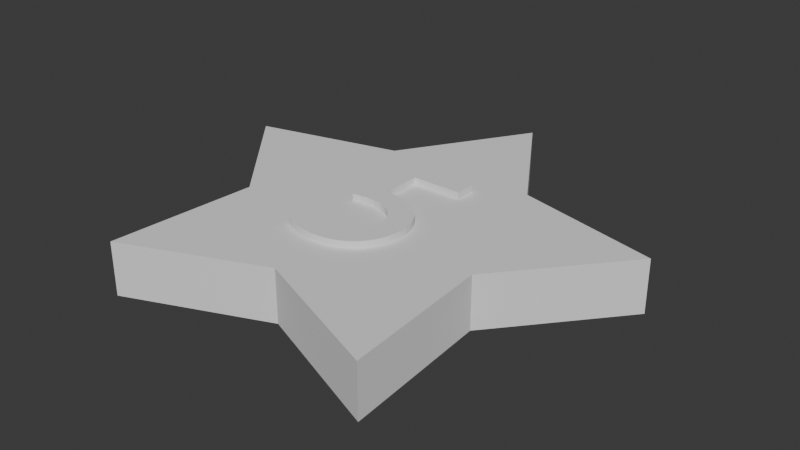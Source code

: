 # Source: Ster5.blend  (saved by Blender 4.3.34; exported with 4.5.12 LTS)
import bpy
from mathutils import Matrix  # noqa: F401  (used for matrix-valued properties, if any)

bpy.ops.wm.read_factory_settings(use_empty=True)
scene = bpy.context.scene
scene.name = 'Scene'

# ---- collections
col_collection = bpy.data.collections.new('Collection'); scene.collection.children.link(col_collection)

# ---- world
world_world = bpy.data.worlds.new('World'); scene.world = world_world
world_world.use_nodes = True; world_world.node_tree.nodes.clear()
_N = world_world.node_tree.nodes; _L = world_world.node_tree.links
n0 = _N.new('ShaderNodeOutputWorld'); n0.name = 'World Output'; n0.location = (300, 300)
n1 = _N.new('ShaderNodeBackground'); n1.name = 'Background'; n1.location = (10, 300)
n1.inputs[0].default_value = (0.05088, 0.05088, 0.05088, 1.0)
_L.new(n1.outputs[0], n0.inputs[0])
n0.is_active_output = True
world_world.color = (0.05088, 0.05088, 0.05088)
world_world.sun_shadow_jitter_overblur = 0.0

# ---- meshes
me_circle = bpy.data.meshes.new('Circle')
me_circle.from_pydata([(0.0, 1.0, 0.0), (-0.3353, 0.4615, 0.0), (-0.9511, 0.309, 0.0), (-0.5425, -0.1763, 0.0), (-0.5878, -0.809, 0.0), (6.214e-09, -0.5704, 0.0), (0.5878, -0.809, 0.0), (0.5425, -0.1763, 0.0), (0.9511, 0.309, 0.0), (0.3353, 0.4615, 0.0), (0.0, 1.0, 0.2229), (-0.3353, 0.4615, 0.2229), (-0.9511, 0.309, 0.2229), (-0.5425, -0.1763, 0.2229), (-0.5878, -0.809, 0.2229), (6.214e-09, -0.5704, 0.2229), (0.5878, -0.809, 0.2229), (0.5425, -0.1763, 0.2229), (0.9511, 0.309, 0.2229), (0.3353, 0.4615, 0.2229)], [], [(1, 0, 9, 8, 7, 6, 5, 4, 3, 2), (11, 12, 13, 14, 15, 16, 17, 18, 19, 10), (5, 6, 16, 15), (2, 3, 13, 12), (9, 0, 10, 19), (6, 7, 17, 16), (3, 4, 14, 13), (0, 1, 11, 10), (7, 8, 18, 17), (4, 5, 15, 14), (1, 2, 12, 11), (8, 9, 19, 18)])
_uv = me_circle.uv_layers.new(name='UVMap')
_uv.uv.foreach_set('vector', [0.0, 0.0, 0.0, 0.0, 0.0, 0.0, 0.0, 0.0, 0.0, 0.0, 0.0, 0.0, 0.0, 0.0, 0.0, 0.0, 0.0, 0.0, 0.0, 0.0, 0.0, 0.0, 0.0, 0.0, 0.0, 0.0, 0.0, 0.0, 0.0, 0.0, 0.0, 0.0, 0.0, 0.0, 0.0, 0.0, 0.0, 0.0, 0.0, 0.0, 0.0, 0.0, 0.0, 0.0, 0.0, 0.0, 0.0, 0.0, 0.0, 0.0, 0.0, 0.0, 0.0, 0.0, 0.0, 0.0, 0.0, 0.0, 0.0, 0.0, 0.0, 0.0, 0.0, 0.0, 0.0, 0.0, 0.0, 0.0, 0.0, 0.0, 0.0, 0.0, 0.0, 0.0, 0.0, 0.0, 0.0, 0.0, 0.0, 0.0, 0.0, 0.0, 0.0, 0.0, 0.0, 0.0, 0.0, 0.0, 0.0, 0.0, 0.0, 0.0, 0.0, 0.0, 0.0, 0.0, 0.0, 0.0, 0.0, 0.0, 0.0, 0.0, 0.0, 0.0, 0.0, 0.0, 0.0, 0.0, 0.0, 0.0, 0.0, 0.0, 0.0, 0.0, 0.0, 0.0, 0.0, 0.0, 0.0, 0.0])
me_circle.update()
me_text_004 = bpy.data.meshes.new('Text.004')
me_text_004.from_pydata([(0.1545, 0.4973, -0.01399), (-0.1485, 0.4973, -0.01399), (-0.1485, 0.1423, -0.01399), (-0.1123, 0.1491, -0.01399), (-0.07871, 0.1519, -0.01399), (-0.04787, 0.1509, -0.01399), (-0.01987, 0.1465, -0.01399), (0.005205, 0.1389, -0.01399), (0.02725, 0.1284, -0.01399), (0.04617, 0.1153, -0.01399), (0.06187, 0.1, -0.01399), (0.07425, 0.08277, -0.01399), (0.08321, 0.06385, -0.01399), (0.08866, 0.04358, -0.01399), (0.0905, 0.02225, -0.01399), (0.0892, 0.005756, -0.01399), (0.0854, -0.01012, -0.01399), (0.0793, -0.02523, -0.01399), (0.07106, -0.03942, -0.01399), (0.06086, -0.05252, -0.01399), (0.04888, -0.06437, -0.01399), (0.03529, -0.07484, -0.01399), (0.02028, -0.08375, -0.01399), (0.004017, -0.09095, -0.01399), (-0.01332, -0.09629, -0.01399), (-0.03155, -0.09961, -0.01399), (-0.0505, -0.1007, -0.01399), (-0.063, -0.1004, -0.01399), (-0.07549, -0.09934, -0.01399), (-0.08798, -0.09758, -0.01399), (-0.1005, -0.09512, -0.01399), (-0.1129, -0.09197, -0.01399), (-0.1254, -0.08812, -0.01399), (-0.1378, -0.08359, -0.01399), (-0.1502, -0.07838, -0.01399), (-0.1626, -0.07248, -0.01399), (-0.1749, -0.06591, -0.01399), (-0.1872, -0.05867, -0.01399), (-0.1995, -0.05075, -0.01399), (-0.1995, -0.1517, -0.01399), (-0.185, -0.1589, -0.01399), (-0.1709, -0.1653, -0.01399), (-0.1571, -0.171, -0.01399), (-0.1436, -0.176, -0.01399), (-0.1303, -0.1803, -0.01399), (-0.117, -0.184, -0.01399), (-0.1037, -0.1871, -0.01399), (-0.09039, -0.1895, -0.01399), (-0.07687, -0.1914, -0.01399), (-0.06311, -0.1927, -0.01399), (-0.04901, -0.1935, -0.01399), (-0.0345, -0.1937, -0.01399), (-0.003012, -0.1919, -0.01399), (0.02681, -0.1864, -0.01399), (0.05477, -0.1774, -0.01399), (0.08065, -0.1652, -0.01399), (0.1043, -0.15, -0.01399), (0.1254, -0.132, -0.01399), (0.1438, -0.1113, -0.01399), (0.1594, -0.08827, -0.01399), (0.1718, -0.06297, -0.01399), (0.1809, -0.03565, -0.01399), (0.1866, -0.006508, -0.01399), (0.1885, 0.02425, -0.01399), (0.1866, 0.0551, -0.01399), (0.1808, 0.08448, -0.01399), (0.1714, 0.1121, -0.01399), (0.1584, 0.1377, -0.01399), (0.142, 0.1611, -0.01399), (0.1223, 0.1819, -0.01399), (0.09929, 0.1999, -0.01399), (0.07324, 0.2148, -0.01399), (0.04422, 0.2263, -0.01399), (0.01234, 0.2343, -0.01399), (-0.02227, 0.2383, -0.01399), (-0.0595, 0.2383, -0.01399), (-0.0595, 0.4093, -0.01399), (0.1545, 0.4093, -0.01399), (0.1545, 0.4973, 0.02798), (-0.1485, 0.4973, 0.02798), (-0.1485, 0.1423, 0.02798), (-0.1123, 0.1491, 0.02798), (-0.07871, 0.1519, 0.02798), (-0.04787, 0.1509, 0.02798), (-0.01987, 0.1465, 0.02798), (0.005205, 0.1389, 0.02798), (0.02725, 0.1284, 0.02798), (0.04617, 0.1153, 0.02798), (0.06187, 0.1, 0.02798), (0.07425, 0.08277, 0.02798), (0.08321, 0.06385, 0.02798), (0.08866, 0.04358, 0.02798), (0.0905, 0.02225, 0.02798), (0.0892, 0.005756, 0.02798), (0.0854, -0.01012, 0.02798), (0.0793, -0.02523, 0.02798), (0.07106, -0.03942, 0.02798), (0.06086, -0.05252, 0.02798), (0.04888, -0.06437, 0.02798), (0.03529, -0.07484, 0.02798), (0.02028, -0.08375, 0.02798), (0.004017, -0.09095, 0.02798), (-0.01332, -0.09629, 0.02798), (-0.03155, -0.09961, 0.02798), (-0.0505, -0.1007, 0.02798), (-0.063, -0.1004, 0.02798), (-0.07549, -0.09934, 0.02798), (-0.08798, -0.09758, 0.02798), (-0.1005, -0.09512, 0.02798), (-0.1129, -0.09197, 0.02798), (-0.1254, -0.08812, 0.02798), (-0.1378, -0.08359, 0.02798), (-0.1502, -0.07838, 0.02798), (-0.1626, -0.07248, 0.02798), (-0.1749, -0.06591, 0.02798), (-0.1872, -0.05867, 0.02798), (-0.1995, -0.05075, 0.02798), (-0.1995, -0.1517, 0.02798), (-0.185, -0.1589, 0.02798), (-0.1709, -0.1653, 0.02798), (-0.1571, -0.171, 0.02798), (-0.1436, -0.176, 0.02798), (-0.1303, -0.1803, 0.02798), (-0.117, -0.184, 0.02798), (-0.1037, -0.1871, 0.02798), (-0.09039, -0.1895, 0.02798), (-0.07687, -0.1914, 0.02798), (-0.06311, -0.1927, 0.02798), (-0.04901, -0.1935, 0.02798), (-0.0345, -0.1937, 0.02798), (-0.003012, -0.1919, 0.02798), (0.02681, -0.1864, 0.02798), (0.05477, -0.1774, 0.02798), (0.08065, -0.1652, 0.02798), (0.1043, -0.15, 0.02798), (0.1254, -0.132, 0.02798), (0.1438, -0.1113, 0.02798), (0.1594, -0.08827, 0.02798), (0.1718, -0.06297, 0.02798), (0.1809, -0.03565, 0.02798), (0.1866, -0.006508, 0.02798), (0.1885, 0.02425, 0.02798), (0.1866, 0.0551, 0.02798), (0.1808, 0.08448, 0.02798), (0.1714, 0.1121, 0.02798), (0.1584, 0.1377, 0.02798), (0.142, 0.1611, 0.02798), (0.1223, 0.1819, 0.02798), (0.09929, 0.1999, 0.02798), (0.07324, 0.2148, 0.02798), (0.04422, 0.2263, 0.02798), (0.01234, 0.2343, 0.02798), (-0.02227, 0.2383, 0.02798), (-0.0595, 0.2383, 0.02798), (-0.0595, 0.4093, 0.02798), (0.1545, 0.4093, 0.02798)], [], [(2, 1, 76), (76, 1, 0), (76, 0, 77), (2, 76, 75), (75, 74, 73), (2, 75, 73), (2, 73, 72), (2, 72, 71), (2, 71, 70), (2, 70, 3), (3, 70, 69), (3, 69, 4), (4, 69, 68), (4, 68, 5), (5, 68, 67), (6, 5, 67), (7, 6, 67), (8, 7, 67), (8, 67, 66), (9, 8, 66), (10, 9, 66), (10, 66, 65), (11, 10, 65), (11, 65, 64), (12, 11, 64), (13, 12, 64), (13, 64, 63), (14, 13, 63), (14, 63, 62), (15, 14, 62), (16, 15, 62), (16, 62, 61), (17, 16, 61), (18, 17, 61), (18, 61, 60), (19, 18, 60), (39, 38, 37), (20, 19, 60), (39, 37, 36), (20, 60, 59), (21, 20, 59), (39, 36, 35), (39, 35, 34), (22, 21, 59), (39, 34, 33), (39, 33, 32), (23, 22, 59), (39, 32, 31), (23, 59, 58), (24, 23, 58), (39, 31, 30), (39, 30, 29), (25, 24, 58), (39, 29, 28), (39, 28, 27), (26, 25, 58), (39, 27, 26), (39, 26, 58), (39, 58, 57), (39, 57, 56), (39, 56, 55), (40, 39, 55), (41, 40, 55), (41, 55, 54), (42, 41, 54), (43, 42, 54), (44, 43, 54), (44, 54, 53), (45, 44, 53), (46, 45, 53), (46, 53, 52), (47, 46, 52), (48, 47, 52), (49, 48, 52), (49, 52, 51), (50, 49, 51), (80, 154, 79), (154, 78, 79), (154, 155, 78), (80, 153, 154), (153, 151, 152), (80, 151, 153), (80, 150, 151), (80, 149, 150), (80, 148, 149), (80, 81, 148), (81, 147, 148), (81, 82, 147), (82, 146, 147), (82, 83, 146), (83, 145, 146), (84, 145, 83), (85, 145, 84), (86, 145, 85), (86, 144, 145), (87, 144, 86), (88, 144, 87), (88, 143, 144), (89, 143, 88), (89, 142, 143), (90, 142, 89), (91, 142, 90), (91, 141, 142), (92, 141, 91), (92, 140, 141), (93, 140, 92), (94, 140, 93), (94, 139, 140), (95, 139, 94), (96, 139, 95), (96, 138, 139), (97, 138, 96), (117, 115, 116), (98, 138, 97), (117, 114, 115), (98, 137, 138), (99, 137, 98), (117, 113, 114), (117, 112, 113), (100, 137, 99), (117, 111, 112), (117, 110, 111), (101, 137, 100), (117, 109, 110), (101, 136, 137), (102, 136, 101), (117, 108, 109), (117, 107, 108), (103, 136, 102), (117, 106, 107), (117, 105, 106), (104, 136, 103), (117, 104, 105), (117, 136, 104), (117, 135, 136), (117, 134, 135), (117, 133, 134), (118, 133, 117), (119, 133, 118), (119, 132, 133), (120, 132, 119), (121, 132, 120), (122, 132, 121), (122, 131, 132), (123, 131, 122), (124, 131, 123), (124, 130, 131), (125, 130, 124), (126, 130, 125), (127, 130, 126), (127, 129, 130), (128, 129, 127), (68, 69, 147, 146), (42, 43, 121, 120), (1, 2, 80, 79), (29, 30, 108, 107), (36, 37, 115, 114), (4, 5, 83, 82), (24, 25, 103, 102), (63, 64, 142, 141), (43, 44, 122, 121), (59, 60, 138, 137), (13, 14, 92, 91), (20, 21, 99, 98), (67, 68, 146, 145), (0, 1, 79, 78), (28, 29, 107, 106), (5, 6, 84, 83), (53, 54, 132, 131), (76, 77, 155, 154), (62, 63, 141, 140), (44, 45, 123, 122), (77, 0, 78, 155), (27, 28, 106, 105), (35, 36, 114, 113), (14, 15, 93, 92), (6, 7, 85, 84), (25, 26, 104, 103), (45, 46, 124, 123), (75, 76, 154, 153), (34, 35, 113, 112), (15, 16, 94, 93), (7, 8, 86, 85), (74, 75, 153, 152), (21, 22, 100, 99), (26, 27, 105, 104), (52, 53, 131, 130), (73, 74, 152, 151), (61, 62, 140, 139), (66, 67, 145, 144), (46, 47, 125, 124), (33, 34, 112, 111), (16, 17, 95, 94), (8, 9, 87, 86), (57, 58, 136, 135), (47, 48, 126, 125), (72, 73, 151, 150), (32, 33, 111, 110), (17, 18, 96, 95), (9, 10, 88, 87), (56, 57, 135, 134), (22, 23, 101, 100), (48, 49, 127, 126), (71, 72, 150, 149), (55, 56, 134, 133), (60, 61, 139, 138), (65, 66, 144, 143), (70, 71, 149, 148), (39, 40, 118, 117), (31, 32, 110, 109), (18, 19, 97, 96), (10, 11, 89, 88), (51, 52, 130, 129), (2, 3, 81, 80), (49, 50, 128, 127), (40, 41, 119, 118), (58, 59, 137, 136), (38, 39, 117, 116), (50, 51, 129, 128), (23, 24, 102, 101), (64, 65, 143, 142), (69, 70, 148, 147), (37, 38, 116, 115), (11, 12, 90, 89), (3, 4, 82, 81), (54, 55, 133, 132), (19, 20, 98, 97), (41, 42, 120, 119), (30, 31, 109, 108), (12, 13, 91, 90)])
_uv = me_text_004.uv_layers.new(name='UVMap')
_uv.uv.foreach_set('vector', [0.02597, 0.0, 0.01299, 0.0, 0.987, 0.0, 0.987, 0.0, 0.01299, 0.0, 0.0, 0.0, 0.987, 0.0, 0.0, 0.0, 1.0, 0.0, 0.02597, 0.0, 0.987, 0.0, 0.974, 0.0, 0.974, 0.0, 0.961, 0.0, 0.9481, 0.0, 0.02597, 0.0, 0.974, 0.0, 0.9481, 0.0, 0.02597, 0.0, 0.9481, 0.0, 0.9351, 0.0, 0.02597, 0.0, 0.9351, 0.0, 0.9221, 0.0, 0.02597, 0.0, 0.9221, 0.0, 0.9091, 0.0, 0.02597, 0.0, 0.9091, 0.0, 0.03896, 0.0, 0.03896, 0.0, 0.9091, 0.0, 0.8961, 0.0, 0.03896, 0.0, 0.8961, 0.0, 0.05195, 0.0, 0.05195, 0.0, 0.8961, 0.0, 0.8831, 0.0, 0.05195, 0.0, 0.8831, 0.0, 0.06494, 0.0, 0.06494, 0.0, 0.8831, 0.0, 0.8701, 0.0, 0.07792, 0.0, 0.06494, 0.0, 0.8701, 0.0, 0.09091, 0.0, 0.07792, 0.0, 0.8701, 0.0, 0.1039, 0.0, 0.09091, 0.0, 0.8701, 0.0, 0.1039, 0.0, 0.8701, 0.0, 0.8571, 0.0, 0.1169, 0.0, 0.1039, 0.0, 0.8571, 0.0, 0.1299, 0.0, 0.1169, 0.0, 0.8571, 0.0, 0.1299, 0.0, 0.8571, 0.0, 0.8442, 0.0, 0.1429, 0.0, 0.1299, 0.0, 0.8442, 0.0, 0.1429, 0.0, 0.8442, 0.0, 0.8312, 0.0, 0.1558, 0.0, 0.1429, 0.0, 0.8312, 0.0, 0.1688, 0.0, 0.1558, 0.0, 0.8312, 0.0, 0.1688, 0.0, 0.8312, 0.0, 0.8182, 0.0, 0.1818, 0.0, 0.1688, 0.0, 0.8182, 0.0, 0.1818, 0.0, 0.8182, 0.0, 0.8052, 0.0, 0.1948, 0.0, 0.1818, 0.0, 0.8052, 0.0, 0.2078, 0.0, 0.1948, 0.0, 0.8052, 0.0, 0.2078, 0.0, 0.8052, 0.0, 0.7922, 0.0, 0.2208, 0.0, 0.2078, 0.0, 0.7922, 0.0, 0.2338, 0.0, 0.2208, 0.0, 0.7922, 0.0, 0.2338, 0.0, 0.7922, 0.0, 0.7792, 0.0, 0.2468, 0.0, 0.2338, 0.0, 0.7792, 0.0, 0.5065, 0.0, 0.4935, 0.0, 0.4805, 0.0, 0.2597, 0.0, 0.2468, 0.0, 0.7792, 0.0, 0.5065, 0.0, 0.4805, 0.0, 0.4675, 0.0, 0.2597, 0.0, 0.7792, 0.0, 0.7662, 0.0, 0.2727, 0.0, 0.2597, 0.0, 0.7662, 0.0, 0.5065, 0.0, 0.4675, 0.0, 0.4545, 0.0, 0.5065, 0.0, 0.4545, 0.0, 0.4416, 0.0, 0.2857, 0.0, 0.2727, 0.0, 0.7662, 0.0, 0.5065, 0.0, 0.4416, 0.0, 0.4286, 0.0, 0.5065, 0.0, 0.4286, 0.0, 0.4156, 0.0, 0.2987, 0.0, 0.2857, 0.0, 0.7662, 0.0, 0.5065, 0.0, 0.4156, 0.0, 0.4026, 0.0, 0.2987, 0.0, 0.7662, 0.0, 0.7532, 0.0, 0.3117, 0.0, 0.2987, 0.0, 0.7532, 0.0, 0.5065, 0.0, 0.4026, 0.0, 0.3896, 0.0, 0.5065, 0.0, 0.3896, 0.0, 0.3766, 0.0, 0.3247, 0.0, 0.3117, 0.0, 0.7532, 0.0, 0.5065, 0.0, 0.3766, 0.0, 0.3636, 0.0, 0.5065, 0.0, 0.3636, 0.0, 0.3506, 0.0, 0.3377, 0.0, 0.3247, 0.0, 0.7532, 0.0, 0.5065, 0.0, 0.3506, 0.0, 0.3377, 0.0, 0.5065, 0.0, 0.3377, 0.0, 0.7532, 0.0, 0.5065, 0.0, 0.7532, 0.0, 0.7403, 0.0, 0.5065, 0.0, 0.7403, 0.0, 0.7273, 0.0, 0.5065, 0.0, 0.7273, 0.0, 0.7143, 0.0, 0.5195, 0.0, 0.5065, 0.0, 0.7143, 0.0, 0.5325, 0.0, 0.5195, 0.0, 0.7143, 0.0, 0.5325, 0.0, 0.7143, 0.0, 0.7013, 0.0, 0.5455, 0.0, 0.5325, 0.0, 0.7013, 0.0, 0.5584, 0.0, 0.5455, 0.0, 0.7013, 0.0, 0.5714, 0.0, 0.5584, 0.0, 0.7013, 0.0, 0.5714, 0.0, 0.7013, 0.0, 0.6883, 0.0, 0.5844, 0.0, 0.5714, 0.0, 0.6883, 0.0, 0.5974, 0.0, 0.5844, 0.0, 0.6883, 0.0, 0.5974, 0.0, 0.6883, 0.0, 0.6753, 0.0, 0.6104, 0.0, 0.5974, 0.0, 0.6753, 0.0, 0.6234, 0.0, 0.6104, 0.0, 0.6753, 0.0, 0.6364, 0.0, 0.6234, 0.0, 0.6753, 0.0, 0.6364, 0.0, 0.6753, 0.0, 0.6623, 0.0, 0.6494, 0.0, 0.6364, 0.0, 0.6623, 0.0, 0.02597, 0.0, 0.987, 0.0, 0.01299, 0.0, 0.987, 0.0, 0.0, 0.0, 0.01299, 0.0, 0.987, 0.0, 1.0, 0.0, 0.0, 0.0, 0.02597, 0.0, 0.974, 0.0, 0.987, 0.0, 0.974, 0.0, 0.9481, 0.0, 0.961, 0.0, 0.02597, 0.0, 0.9481, 0.0, 0.974, 0.0, 0.02597, 0.0, 0.9351, 0.0, 0.9481, 0.0, 0.02597, 0.0, 0.9221, 0.0, 0.9351, 0.0, 0.02597, 0.0, 0.9091, 0.0, 0.9221, 0.0, 0.02597, 0.0, 0.03896, 0.0, 0.9091, 0.0, 0.03896, 0.0, 0.8961, 0.0, 0.9091, 0.0, 0.03896, 0.0, 0.05195, 0.0, 0.8961, 0.0, 0.05195, 0.0, 0.8831, 0.0, 0.8961, 0.0, 0.05195, 0.0, 0.06494, 0.0, 0.8831, 0.0, 0.06494, 0.0, 0.8701, 0.0, 0.8831, 0.0, 0.07792, 0.0, 0.8701, 0.0, 0.06494, 0.0, 0.09091, 0.0, 0.8701, 0.0, 0.07792, 0.0, 0.1039, 0.0, 0.8701, 0.0, 0.09091, 0.0, 0.1039, 0.0, 0.8571, 0.0, 0.8701, 0.0, 0.1169, 0.0, 0.8571, 0.0, 0.1039, 0.0, 0.1299, 0.0, 0.8571, 0.0, 0.1169, 0.0, 0.1299, 0.0, 0.8442, 0.0, 0.8571, 0.0, 0.1429, 0.0, 0.8442, 0.0, 0.1299, 0.0, 0.1429, 0.0, 0.8312, 0.0, 0.8442, 0.0, 0.1558, 0.0, 0.8312, 0.0, 0.1429, 0.0, 0.1688, 0.0, 0.8312, 0.0, 0.1558, 0.0, 0.1688, 0.0, 0.8182, 0.0, 0.8312, 0.0, 0.1818, 0.0, 0.8182, 0.0, 0.1688, 0.0, 0.1818, 0.0, 0.8052, 0.0, 0.8182, 0.0, 0.1948, 0.0, 0.8052, 0.0, 0.1818, 0.0, 0.2078, 0.0, 0.8052, 0.0, 0.1948, 0.0, 0.2078, 0.0, 0.7922, 0.0, 0.8052, 0.0, 0.2208, 0.0, 0.7922, 0.0, 0.2078, 0.0, 0.2338, 0.0, 0.7922, 0.0, 0.2208, 0.0, 0.2338, 0.0, 0.7792, 0.0, 0.7922, 0.0, 0.2468, 0.0, 0.7792, 0.0, 0.2338, 0.0, 0.5065, 0.0, 0.4805, 0.0, 0.4935, 0.0, 0.2597, 0.0, 0.7792, 0.0, 0.2468, 0.0, 0.5065, 0.0, 0.4675, 0.0, 0.4805, 0.0, 0.2597, 0.0, 0.7662, 0.0, 0.7792, 0.0, 0.2727, 0.0, 0.7662, 0.0, 0.2597, 0.0, 0.5065, 0.0, 0.4545, 0.0, 0.4675, 0.0, 0.5065, 0.0, 0.4416, 0.0, 0.4545, 0.0, 0.2857, 0.0, 0.7662, 0.0, 0.2727, 0.0, 0.5065, 0.0, 0.4286, 0.0, 0.4416, 0.0, 0.5065, 0.0, 0.4156, 0.0, 0.4286, 0.0, 0.2987, 0.0, 0.7662, 0.0, 0.2857, 0.0, 0.5065, 0.0, 0.4026, 0.0, 0.4156, 0.0, 0.2987, 0.0, 0.7532, 0.0, 0.7662, 0.0, 0.3117, 0.0, 0.7532, 0.0, 0.2987, 0.0, 0.5065, 0.0, 0.3896, 0.0, 0.4026, 0.0, 0.5065, 0.0, 0.3766, 0.0, 0.3896, 0.0, 0.3247, 0.0, 0.7532, 0.0, 0.3117, 0.0, 0.5065, 0.0, 0.3636, 0.0, 0.3766, 0.0, 0.5065, 0.0, 0.3506, 0.0, 0.3636, 0.0, 0.3377, 0.0, 0.7532, 0.0, 0.3247, 0.0, 0.5065, 0.0, 0.3377, 0.0, 0.3506, 0.0, 0.5065, 0.0, 0.7532, 0.0, 0.3377, 0.0, 0.5065, 0.0, 0.7403, 0.0, 0.7532, 0.0, 0.5065, 0.0, 0.7273, 0.0, 0.7403, 0.0, 0.5065, 0.0, 0.7143, 0.0, 0.7273, 0.0, 0.5195, 0.0, 0.7143, 0.0, 0.5065, 0.0, 0.5325, 0.0, 0.7143, 0.0, 0.5195, 0.0, 0.5325, 0.0, 0.7013, 0.0, 0.7143, 0.0, 0.5455, 0.0, 0.7013, 0.0, 0.5325, 0.0, 0.5584, 0.0, 0.7013, 0.0, 0.5455, 0.0, 0.5714, 0.0, 0.7013, 0.0, 0.5584, 0.0, 0.5714, 0.0, 0.6883, 0.0, 0.7013, 0.0, 0.5844, 0.0, 0.6883, 0.0, 0.5714, 0.0, 0.5974, 0.0, 0.6883, 0.0, 0.5844, 0.0, 0.5974, 0.0, 0.6753, 0.0, 0.6883, 0.0, 0.6104, 0.0, 0.6753, 0.0, 0.5974, 0.0, 0.6234, 0.0, 0.6753, 0.0, 0.6104, 0.0, 0.6364, 0.0, 0.6753, 0.0, 0.6234, 0.0, 0.6364, 0.0, 0.6623, 0.0, 0.6753, 0.0, 0.6494, 0.0, 0.6623, 0.0, 0.6364, 0.0, 0.8831, 0.0, 0.8961, 0.0, 0.8961, 0.0, 0.8831, 0.0, 0.5455, 0.0, 0.5584, 0.0, 0.5584, 0.0, 0.5455, 0.0, 0.01299, 0.0, 0.02597, 0.0, 0.02597, 0.0, 0.01299, 0.0, 0.3766, 0.0, 0.3896, 0.0, 0.3896, 0.0, 0.3766, 0.0, 0.4675, 0.0, 0.4805, 0.0, 0.4805, 0.0, 0.4675, 0.0, 0.05195, 0.0, 0.06494, 0.0, 0.06494, 0.0, 0.05195, 0.0, 0.3117, 0.0, 0.3247, 0.0, 0.3247, 0.0, 0.3117, 0.0, 0.8182, 0.0, 0.8312, 0.0, 0.8312, 0.0, 0.8182, 0.0, 0.5584, 0.0, 0.5714, 0.0, 0.5714, 0.0, 0.5584, 0.0, 0.7662, 0.0, 0.7792, 0.0, 0.7792, 0.0, 0.7662, 0.0, 0.1688, 0.0, 0.1818, 0.0, 0.1818, 0.0, 0.1688, 0.0, 0.2597, 0.0, 0.2727, 0.0, 0.2727, 0.0, 0.2597, 0.0, 0.8701, 0.0, 0.8831, 0.0, 0.8831, 0.0, 0.8701, 0.0, 0.0, 0.0, 0.01299, 0.0, 0.01299, 0.0, 0.0, 0.0, 0.3636, 0.0, 0.3766, 0.0, 0.3766, 0.0, 0.3636, 0.0, 0.06494, 0.0, 0.07792, 0.0, 0.07792, 0.0, 0.06494, 0.0, 0.6883, 0.0, 0.7013, 0.0, 0.7013, 0.0, 0.6883, 0.0, 0.987, 0.0, 1.0, 0.0, 1.0, 0.0, 0.987, 0.0, 0.8052, 0.0, 0.8182, 0.0, 0.8182, 0.0, 0.8052, 0.0, 0.5714, 0.0, 0.5844, 0.0, 0.5844, 0.0, 0.5714, 0.0, 1.0, 0.0, 0.0, 0.0, 0.0, 0.0, 1.0, 0.0, 0.3506, 0.0, 0.3636, 0.0, 0.3636, 0.0, 0.3506, 0.0, 0.4545, 0.0, 0.4675, 0.0, 0.4675, 0.0, 0.4545, 0.0, 0.1818, 0.0, 0.1948, 0.0, 0.1948, 0.0, 0.1818, 0.0, 0.07792, 0.0, 0.09091, 0.0, 0.09091, 0.0, 0.07792, 0.0, 0.3247, 0.0, 0.3377, 0.0, 0.3377, 0.0, 0.3247, 0.0, 0.5844, 0.0, 0.5974, 0.0, 0.5974, 0.0, 0.5844, 0.0, 0.974, 0.0, 0.987, 0.0, 0.987, 0.0, 0.974, 0.0, 0.4416, 0.0, 0.4545, 0.0, 0.4545, 0.0, 0.4416, 0.0, 0.1948, 0.0, 0.2078, 0.0, 0.2078, 0.0, 0.1948, 0.0, 0.09091, 0.0, 0.1039, 0.0, 0.1039, 0.0, 0.09091, 0.0, 0.961, 0.0, 0.974, 0.0, 0.974, 0.0, 0.961, 0.0, 0.2727, 0.0, 0.2857, 0.0, 0.2857, 0.0, 0.2727, 0.0, 0.3377, 0.0, 0.3506, 0.0, 0.3506, 0.0, 0.3377, 0.0, 0.6753, 0.0, 0.6883, 0.0, 0.6883, 0.0, 0.6753, 0.0, 0.9481, 0.0, 0.961, 0.0, 0.961, 0.0, 0.9481, 0.0, 0.7922, 0.0, 0.8052, 0.0, 0.8052, 0.0, 0.7922, 0.0, 0.8571, 0.0, 0.8701, 0.0, 0.8701, 0.0, 0.8571, 0.0, 0.5974, 0.0, 0.6104, 0.0, 0.6104, 0.0, 0.5974, 0.0, 0.4286, 0.0, 0.4416, 0.0, 0.4416, 0.0, 0.4286, 0.0, 0.2078, 0.0, 0.2208, 0.0, 0.2208, 0.0, 0.2078, 0.0, 0.1039, 0.0, 0.1169, 0.0, 0.1169, 0.0, 0.1039, 0.0, 0.7403, 0.0, 0.7532, 0.0, 0.7532, 0.0, 0.7403, 0.0, 0.6104, 0.0, 0.6234, 0.0, 0.6234, 0.0, 0.6104, 0.0, 0.9351, 0.0, 0.9481, 0.0, 0.9481, 0.0, 0.9351, 0.0, 0.4156, 0.0, 0.4286, 0.0, 0.4286, 0.0, 0.4156, 0.0, 0.2208, 0.0, 0.2338, 0.0, 0.2338, 0.0, 0.2208, 0.0, 0.1169, 0.0, 0.1299, 0.0, 0.1299, 0.0, 0.1169, 0.0, 0.7273, 0.0, 0.7403, 0.0, 0.7403, 0.0, 0.7273, 0.0, 0.2857, 0.0, 0.2987, 0.0, 0.2987, 0.0, 0.2857, 0.0, 0.6234, 0.0, 0.6364, 0.0, 0.6364, 0.0, 0.6234, 0.0, 0.9221, 0.0, 0.9351, 0.0, 0.9351, 0.0, 0.9221, 0.0, 0.7143, 0.0, 0.7273, 0.0, 0.7273, 0.0, 0.7143, 0.0, 0.7792, 0.0, 0.7922, 0.0, 0.7922, 0.0, 0.7792, 0.0, 0.8442, 0.0, 0.8571, 0.0, 0.8571, 0.0, 0.8442, 0.0, 0.9091, 0.0, 0.9221, 0.0, 0.9221, 0.0, 0.9091, 0.0, 0.5065, 0.0, 0.5195, 0.0, 0.5195, 0.0, 0.5065, 0.0, 0.4026, 0.0, 0.4156, 0.0, 0.4156, 0.0, 0.4026, 0.0, 0.2338, 0.0, 0.2468, 0.0, 0.2468, 0.0, 0.2338, 0.0, 0.1299, 0.0, 0.1429, 0.0, 0.1429, 0.0, 0.1299, 0.0, 0.6623, 0.0, 0.6753, 0.0, 0.6753, 0.0, 0.6623, 0.0, 0.02597, 0.0, 0.03896, 0.0, 0.03896, 0.0, 0.02597, 0.0, 0.6364, 0.0, 0.6494, 0.0, 0.6494, 0.0, 0.6364, 0.0, 0.5195, 0.0, 0.5325, 0.0, 0.5325, 0.0, 0.5195, 0.0, 0.7532, 0.0, 0.7662, 0.0, 0.7662, 0.0, 0.7532, 0.0, 0.4935, 0.0, 0.5065, 0.0, 0.5065, 0.0, 0.4935, 0.0, 0.6494, 0.0, 0.6623, 0.0, 0.6623, 0.0, 0.6494, 0.0, 0.2987, 0.0, 0.3117, 0.0, 0.3117, 0.0, 0.2987, 0.0, 0.8312, 0.0, 0.8442, 0.0, 0.8442, 0.0, 0.8312, 0.0, 0.8961, 0.0, 0.9091, 0.0, 0.9091, 0.0, 0.8961, 0.0, 0.4805, 0.0, 0.4935, 0.0, 0.4935, 0.0, 0.4805, 0.0, 0.1429, 0.0, 0.1558, 0.0, 0.1558, 0.0, 0.1429, 0.0, 0.03896, 0.0, 0.05195, 0.0, 0.05195, 0.0, 0.03896, 0.0, 0.7013, 0.0, 0.7143, 0.0, 0.7143, 0.0, 0.7013, 0.0, 0.2468, 0.0, 0.2597, 0.0, 0.2597, 0.0, 0.2468, 0.0, 0.5325, 0.0, 0.5455, 0.0, 0.5455, 0.0, 0.5325, 0.0, 0.3896, 0.0, 0.4026, 0.0, 0.4026, 0.0, 0.3896, 0.0, 0.1558, 0.0, 0.1688, 0.0, 0.1688, 0.0, 0.1558, 0.0])
me_text_004.auto_texspace = False
me_text_004.update()

# ---- objects
ob_circle = bpy.data.objects.new('Circle', me_circle)
ob_text_001 = bpy.data.objects.new('Text.001', me_text_004)

# ---- transforms, parenting, visibility, modifiers, constraints
ob_circle.location = (0.0, 0.0, 0.0)
ob_text_001.location = (0.0, -0.1499, 0.2238)

# ---- collection membership
col_collection.objects.link(ob_circle)
col_collection.objects.link(ob_text_001)

# ---- scene / render settings (as saved in the file)
scene.frame_start = 1; scene.frame_end = 250; scene.frame_set(1)
scene.render.engine = 'BLENDER_EEVEE_NEXT'
bpy.context.view_layer.update()

# ---- added for rendering (the .blend has no active camera and no usable light): camera, sun
cam_auto = bpy.data.cameras.new('AutoCamera')
cam_auto.lens = 50.0
cam_auto.sensor_width = 36.0
cam_auto.clip_end = 1000.0
ob_auto_camera = bpy.data.objects.new('AutoCamera', cam_auto)
scene.collection.objects.link(ob_auto_camera)
ob_auto_camera.location = (2.43986, -2.83234, 2.0778)
ob_auto_camera.rotation_euler = (1.09748, -7.21219e-08, 0.694738)
scene.camera = ob_auto_camera
light_auto_sun = bpy.data.lights.new('AutoSun', 'SUN')
light_auto_sun.energy = 3.0
light_auto_sun.angle = 0.0523599
ob_auto_sun = bpy.data.objects.new('AutoSun', light_auto_sun)
scene.collection.objects.link(ob_auto_sun)
ob_auto_sun.rotation_euler = (0.872665, 0.174533, 0.523599)
bpy.context.view_layer.update()
